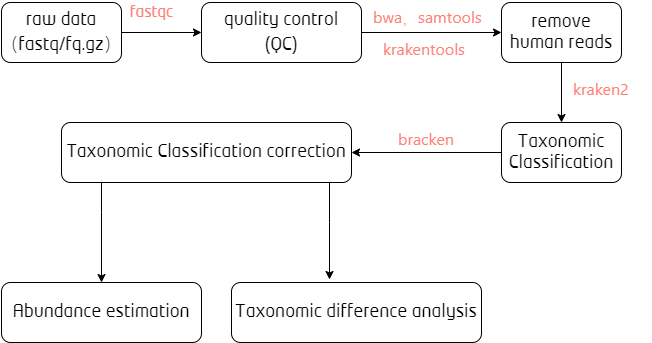

The diagram above was exported from draw.io. Its source (the exported page's mxGraphModel, read from the mxfile embedded in the PNG):
<mxGraphModel dx="806" dy="522" grid="1" gridSize="10" guides="1" tooltips="1" connect="1" arrows="1" fold="1" page="1" pageScale="1" pageWidth="1100" pageHeight="850" background="#ffffff" math="0" shadow="0">
  <root>
    <mxCell id="0" />
    <mxCell id="1" parent="0" />
    <mxCell id="BJdIFr9-TGio_hjU3BXR-5" value="" style="edgeStyle=orthogonalEdgeStyle;rounded=0;orthogonalLoop=1;jettySize=auto;html=1;" edge="1" parent="1" source="BJdIFr9-TGio_hjU3BXR-3" target="BJdIFr9-TGio_hjU3BXR-4">
      <mxGeometry relative="1" as="geometry" />
    </mxCell>
    <mxCell id="BJdIFr9-TGio_hjU3BXR-3" value="&lt;span style=&quot;font-size: 18px&quot;&gt;raw data&lt;/span&gt;&lt;br style=&quot;font-size: 18px&quot;&gt;&lt;span style=&quot;font-size: 18px&quot;&gt;（fastq/fq.gz）&lt;/span&gt;" style="rounded=1;whiteSpace=wrap;html=1;" vertex="1" parent="1">
      <mxGeometry x="40" y="40" width="120" height="60" as="geometry" />
    </mxCell>
    <mxCell id="BJdIFr9-TGio_hjU3BXR-7" value="" style="edgeStyle=orthogonalEdgeStyle;rounded=0;orthogonalLoop=1;jettySize=auto;html=1;" edge="1" parent="1" source="BJdIFr9-TGio_hjU3BXR-4" target="BJdIFr9-TGio_hjU3BXR-6">
      <mxGeometry relative="1" as="geometry" />
    </mxCell>
    <mxCell id="BJdIFr9-TGio_hjU3BXR-4" value="&lt;span style=&quot;font-size: 18px&quot;&gt;quality control&lt;/span&gt;&lt;br style=&quot;font-size: 18px&quot;&gt;&lt;span style=&quot;font-size: 18px&quot;&gt;(QC)&lt;/span&gt;" style="whiteSpace=wrap;html=1;rounded=1;" vertex="1" parent="1">
      <mxGeometry x="240" y="40" width="160" height="60" as="geometry" />
    </mxCell>
    <mxCell id="BJdIFr9-TGio_hjU3BXR-9" value="" style="edgeStyle=orthogonalEdgeStyle;rounded=0;orthogonalLoop=1;jettySize=auto;html=1;" edge="1" parent="1" source="BJdIFr9-TGio_hjU3BXR-6" target="BJdIFr9-TGio_hjU3BXR-8">
      <mxGeometry relative="1" as="geometry" />
    </mxCell>
    <mxCell id="BJdIFr9-TGio_hjU3BXR-6" value="&lt;span style=&quot;font-size: 18px&quot;&gt;remove human reads&lt;/span&gt;" style="whiteSpace=wrap;html=1;rounded=1;" vertex="1" parent="1">
      <mxGeometry x="540" y="40" width="120" height="60" as="geometry" />
    </mxCell>
    <mxCell id="BJdIFr9-TGio_hjU3BXR-11" value="" style="edgeStyle=orthogonalEdgeStyle;rounded=0;orthogonalLoop=1;jettySize=auto;html=1;" edge="1" parent="1" source="BJdIFr9-TGio_hjU3BXR-8" target="BJdIFr9-TGio_hjU3BXR-10">
      <mxGeometry relative="1" as="geometry" />
    </mxCell>
    <mxCell id="BJdIFr9-TGio_hjU3BXR-8" value="&lt;font style=&quot;font-size: 18px&quot;&gt;Taxonomic Classification&lt;/font&gt;" style="whiteSpace=wrap;html=1;rounded=1;" vertex="1" parent="1">
      <mxGeometry x="540" y="160" width="120" height="60" as="geometry" />
    </mxCell>
    <mxCell id="BJdIFr9-TGio_hjU3BXR-13" value="" style="edgeStyle=orthogonalEdgeStyle;rounded=0;orthogonalLoop=1;jettySize=auto;html=1;" edge="1" parent="1" source="BJdIFr9-TGio_hjU3BXR-10" target="BJdIFr9-TGio_hjU3BXR-12">
      <mxGeometry relative="1" as="geometry">
        <Array as="points">
          <mxPoint x="140" y="250" />
          <mxPoint x="140" y="250" />
        </Array>
      </mxGeometry>
    </mxCell>
    <mxCell id="BJdIFr9-TGio_hjU3BXR-19" style="edgeStyle=orthogonalEdgeStyle;rounded=0;orthogonalLoop=1;jettySize=auto;html=1;entryX=0.392;entryY=-0.05;entryDx=0;entryDy=0;entryPerimeter=0;" edge="1" parent="1" source="BJdIFr9-TGio_hjU3BXR-10" target="BJdIFr9-TGio_hjU3BXR-16">
      <mxGeometry relative="1" as="geometry">
        <Array as="points">
          <mxPoint x="368" y="260" />
          <mxPoint x="368" y="260" />
        </Array>
      </mxGeometry>
    </mxCell>
    <mxCell id="BJdIFr9-TGio_hjU3BXR-10" value="&lt;font style=&quot;font-size: 18px&quot;&gt;Taxonomic Classification correction&lt;/font&gt;" style="whiteSpace=wrap;html=1;rounded=1;" vertex="1" parent="1">
      <mxGeometry x="100" y="160" width="290" height="60" as="geometry" />
    </mxCell>
    <mxCell id="BJdIFr9-TGio_hjU3BXR-12" value="&lt;font style=&quot;font-size: 18px&quot;&gt;Abundance estimation&lt;/font&gt;" style="whiteSpace=wrap;html=1;rounded=1;" vertex="1" parent="1">
      <mxGeometry x="40" y="320" width="200" height="60" as="geometry" />
    </mxCell>
    <mxCell id="BJdIFr9-TGio_hjU3BXR-16" value="&lt;font style=&quot;font-size: 18px&quot;&gt;Taxonomic difference analysis&lt;/font&gt;" style="whiteSpace=wrap;html=1;rounded=1;" vertex="1" parent="1">
      <mxGeometry x="270" y="320" width="250" height="60" as="geometry" />
    </mxCell>
    <mxCell id="BJdIFr9-TGio_hjU3BXR-20" value="&lt;span style=&quot;color: rgb(255 , 126 , 117) ; font-size: 16px&quot;&gt;fastqc&lt;/span&gt;" style="text;html=1;align=center;verticalAlign=middle;resizable=0;points=[];autosize=1;" vertex="1" parent="1">
      <mxGeometry x="160" y="40" width="60" height="20" as="geometry" />
    </mxCell>
    <mxCell id="BJdIFr9-TGio_hjU3BXR-21" value="&lt;span style=&quot;color: rgb(255, 126, 117); font-family: &amp;quot;segoe ui&amp;quot;; font-size: 16px; font-style: normal; font-weight: 400; letter-spacing: normal; text-align: left; text-indent: 0px; text-transform: none; word-spacing: 0px; background-color: rgb(255, 255, 255); display: inline; float: none;&quot;&gt;bwa，samtools&lt;/span&gt;" style="text;whiteSpace=wrap;html=1;" vertex="1" parent="1">
      <mxGeometry x="410" y="38" width="130" height="30" as="geometry" />
    </mxCell>
    <mxCell id="BJdIFr9-TGio_hjU3BXR-22" value="&lt;span style=&quot;color: rgb(255, 126, 117); font-family: &amp;quot;segoe ui&amp;quot;; font-size: 16px; font-style: normal; font-weight: 400; letter-spacing: normal; text-align: left; text-indent: 0px; text-transform: none; word-spacing: 0px; background-color: rgb(255, 255, 255); display: inline; float: none;&quot;&gt;krakentools&lt;/span&gt;" style="text;whiteSpace=wrap;html=1;" vertex="1" parent="1">
      <mxGeometry x="420" y="70" width="110" height="30" as="geometry" />
    </mxCell>
    <mxCell id="BJdIFr9-TGio_hjU3BXR-24" value="&lt;span style=&quot;color: rgb(255, 126, 117); font-family: &amp;quot;segoe ui&amp;quot;; font-size: 16px; font-style: normal; font-weight: 400; letter-spacing: normal; text-align: left; text-indent: 0px; text-transform: none; word-spacing: 0px; background-color: rgb(255, 255, 255); display: inline; float: none;&quot;&gt;kraken2&lt;/span&gt;" style="text;whiteSpace=wrap;html=1;" vertex="1" parent="1">
      <mxGeometry x="610" y="110" width="80" height="30" as="geometry" />
    </mxCell>
    <mxCell id="BJdIFr9-TGio_hjU3BXR-25" value="&lt;span style=&quot;color: rgb(255, 126, 117); font-family: &amp;quot;segoe ui&amp;quot;; font-size: 16px; font-style: normal; font-weight: 400; letter-spacing: normal; text-align: left; text-indent: 0px; text-transform: none; word-spacing: 0px; background-color: rgb(255, 255, 255); display: inline; float: none;&quot;&gt;bracken&lt;/span&gt;" style="text;whiteSpace=wrap;html=1;" vertex="1" parent="1">
      <mxGeometry x="435" y="160" width="80" height="30" as="geometry" />
    </mxCell>
  </root>
</mxGraphModel>